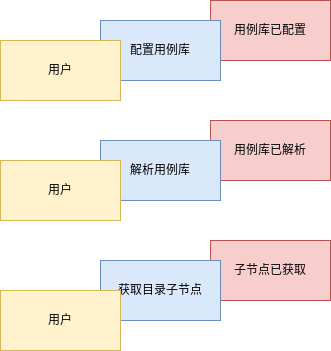

The diagram above was exported from draw.io. Its source (the exported page's mxGraphModel, read from the mxfile embedded in the PNG):
<mxGraphModel dx="1194" dy="765" grid="1" gridSize="10" guides="1" tooltips="1" connect="1" arrows="1" fold="1" page="1" pageScale="1" pageWidth="827" pageHeight="1169" math="0" shadow="0">
  <root>
    <mxCell id="0" />
    <mxCell id="1" parent="0" />
    <mxCell id="mmxWzSRE9dBvgMear7kz-1" value="用例库已配置" style="rounded=0;whiteSpace=wrap;html=1;fillColor=#f8cecc;strokeColor=#b85450;" vertex="1" parent="1">
      <mxGeometry x="340" y="80" width="120" height="60" as="geometry" />
    </mxCell>
    <mxCell id="mmxWzSRE9dBvgMear7kz-2" value="用例库已解析" style="rounded=0;whiteSpace=wrap;html=1;fillColor=#f8cecc;strokeColor=#b85450;" vertex="1" parent="1">
      <mxGeometry x="340" y="200" width="120" height="60" as="geometry" />
    </mxCell>
    <mxCell id="mmxWzSRE9dBvgMear7kz-3" value="配置用例库" style="rounded=0;whiteSpace=wrap;html=1;fillColor=#dae8fc;strokeColor=#6c8ebf;" vertex="1" parent="1">
      <mxGeometry x="230" y="100" width="120" height="60" as="geometry" />
    </mxCell>
    <mxCell id="mmxWzSRE9dBvgMear7kz-4" value="解析用例库" style="rounded=0;whiteSpace=wrap;html=1;fillColor=#dae8fc;strokeColor=#6c8ebf;" vertex="1" parent="1">
      <mxGeometry x="230" y="220" width="120" height="60" as="geometry" />
    </mxCell>
    <mxCell id="mmxWzSRE9dBvgMear7kz-5" value="用户" style="rounded=0;whiteSpace=wrap;html=1;fillColor=#fff2cc;strokeColor=#d6b656;" vertex="1" parent="1">
      <mxGeometry x="130" y="120" width="120" height="60" as="geometry" />
    </mxCell>
    <mxCell id="mmxWzSRE9dBvgMear7kz-6" value="用户" style="rounded=0;whiteSpace=wrap;html=1;fillColor=#fff2cc;strokeColor=#d6b656;" vertex="1" parent="1">
      <mxGeometry x="130" y="240" width="120" height="60" as="geometry" />
    </mxCell>
    <mxCell id="mmxWzSRE9dBvgMear7kz-7" value="子节点已获取" style="rounded=0;whiteSpace=wrap;html=1;fillColor=#f8cecc;strokeColor=#b85450;" vertex="1" parent="1">
      <mxGeometry x="340" y="320" width="120" height="60" as="geometry" />
    </mxCell>
    <mxCell id="mmxWzSRE9dBvgMear7kz-8" value="获取目录子节点" style="rounded=0;whiteSpace=wrap;html=1;fillColor=#dae8fc;strokeColor=#6c8ebf;" vertex="1" parent="1">
      <mxGeometry x="230" y="340" width="120" height="60" as="geometry" />
    </mxCell>
    <mxCell id="mmxWzSRE9dBvgMear7kz-9" value="用户" style="rounded=0;whiteSpace=wrap;html=1;fillColor=#fff2cc;strokeColor=#d6b656;" vertex="1" parent="1">
      <mxGeometry x="130" y="370" width="120" height="60" as="geometry" />
    </mxCell>
  </root>
</mxGraphModel>